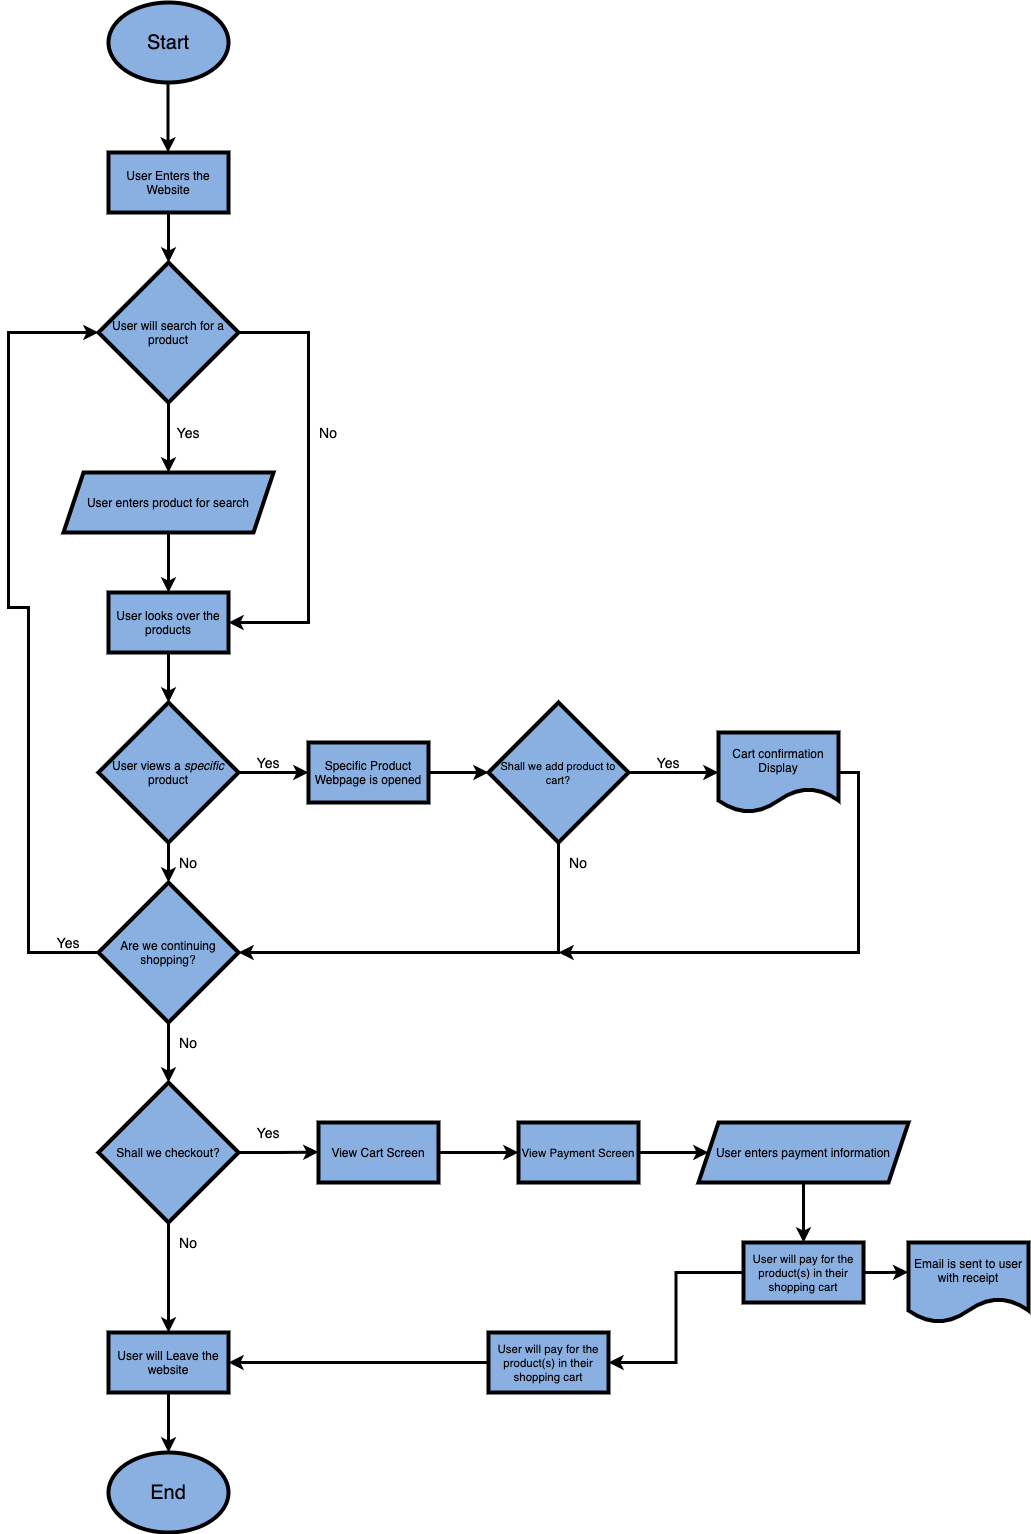

The diagram above was exported from draw.io. Its source (the exported page's mxGraphModel, read from the mxfile embedded in the PNG):
<mxGraphModel dx="964" dy="1160" grid="1" gridSize="10" guides="1" tooltips="1" connect="1" arrows="1" fold="1" page="1" pageScale="1" pageWidth="850" pageHeight="1100" background="#FFFFFF" math="0" shadow="0">
  <root>
    <mxCell id="0" />
    <mxCell id="1" parent="0" />
    <mxCell id="2" value="" style="ellipse;whiteSpace=wrap;html=1;fontColor=#ffffff;fillColor=#8AB0E2;strokeColor=#000000;strokeWidth=4;direction=east;" vertex="1" parent="1">
      <mxGeometry x="140" y="40" width="120" height="80" as="geometry" />
    </mxCell>
    <mxCell id="6" style="edgeStyle=orthogonalEdgeStyle;rounded=0;orthogonalLoop=1;jettySize=auto;html=1;strokeColor=#000000;strokeWidth=3;" edge="1" parent="1">
      <mxGeometry relative="1" as="geometry">
        <mxPoint x="199.5" y="190" as="targetPoint" />
        <mxPoint x="199.5" y="120" as="sourcePoint" />
        <Array as="points">
          <mxPoint x="199.5" y="120" />
          <mxPoint x="199.5" y="120" />
        </Array>
      </mxGeometry>
    </mxCell>
    <mxCell id="3" value="&lt;font color=&quot;#000000&quot; style=&quot;font-size: 20px&quot;&gt;Start&lt;/font&gt;" style="text;html=1;strokeColor=none;fillColor=none;align=center;verticalAlign=middle;whiteSpace=wrap;rounded=0;direction=east;" vertex="1" parent="1">
      <mxGeometry x="180" y="70" width="40" height="20" as="geometry" />
    </mxCell>
    <mxCell id="22" style="edgeStyle=orthogonalEdgeStyle;rounded=0;orthogonalLoop=1;jettySize=auto;html=1;exitX=0.5;exitY=1;exitDx=0;exitDy=0;entryX=0.5;entryY=0;entryDx=0;entryDy=0;strokeColor=#000000;strokeWidth=3;" edge="1" parent="1" source="7" target="9">
      <mxGeometry relative="1" as="geometry" />
    </mxCell>
    <mxCell id="7" value="&lt;font color=&quot;#000000&quot;&gt;User Enters the Website&lt;/font&gt;" style="rounded=0;whiteSpace=wrap;html=1;strokeColor=#000000;strokeWidth=4;fillColor=#8AB0E2;direction=east;" vertex="1" parent="1">
      <mxGeometry x="140" y="190" width="120" height="60" as="geometry" />
    </mxCell>
    <mxCell id="21" style="edgeStyle=orthogonalEdgeStyle;rounded=0;orthogonalLoop=1;jettySize=auto;html=1;exitX=0.5;exitY=1;exitDx=0;exitDy=0;entryX=0.5;entryY=0;entryDx=0;entryDy=0;strokeColor=#000000;strokeWidth=3;" edge="1" parent="1" source="9" target="15">
      <mxGeometry relative="1" as="geometry" />
    </mxCell>
    <mxCell id="23" style="edgeStyle=orthogonalEdgeStyle;rounded=0;orthogonalLoop=1;jettySize=auto;html=1;exitX=1;exitY=0.5;exitDx=0;exitDy=0;entryX=1;entryY=0.5;entryDx=0;entryDy=0;strokeColor=#000000;strokeWidth=3;" edge="1" parent="1" source="9" target="19">
      <mxGeometry relative="1" as="geometry">
        <Array as="points">
          <mxPoint x="340" y="370" />
          <mxPoint x="340" y="660" />
        </Array>
      </mxGeometry>
    </mxCell>
    <mxCell id="9" value="&lt;font color=&quot;#000000&quot;&gt;User will search for a product&lt;/font&gt;" style="rhombus;whiteSpace=wrap;html=1;strokeColor=#000000;strokeWidth=4;fillColor=#8AB0E2;direction=east;" vertex="1" parent="1">
      <mxGeometry x="130" y="300" width="140" height="140" as="geometry" />
    </mxCell>
    <mxCell id="14" value="&lt;font color=&quot;#000000&quot; style=&quot;font-size: 14px&quot;&gt;Yes&lt;/font&gt;" style="text;html=1;strokeColor=none;fillColor=none;align=center;verticalAlign=middle;whiteSpace=wrap;rounded=0;direction=east;" vertex="1" parent="1">
      <mxGeometry x="200" y="460" width="40" height="20" as="geometry" />
    </mxCell>
    <mxCell id="20" style="edgeStyle=orthogonalEdgeStyle;rounded=0;orthogonalLoop=1;jettySize=auto;html=1;strokeColor=#000000;strokeWidth=3;entryX=0.5;entryY=0;entryDx=0;entryDy=0;" edge="1" parent="1" source="15" target="19">
      <mxGeometry relative="1" as="geometry" />
    </mxCell>
    <mxCell id="15" value="&lt;font color=&quot;#000000&quot;&gt;User enters product for search&lt;/font&gt;" style="shape=parallelogram;perimeter=parallelogramPerimeter;whiteSpace=wrap;html=1;fixedSize=1;strokeColor=#000000;strokeWidth=4;fillColor=#8AB0E2;direction=east;" vertex="1" parent="1">
      <mxGeometry x="95" y="510" width="210" height="60" as="geometry" />
    </mxCell>
    <mxCell id="26" style="edgeStyle=orthogonalEdgeStyle;rounded=0;orthogonalLoop=1;jettySize=auto;html=1;strokeColor=#000000;strokeWidth=3;entryX=0.5;entryY=0;entryDx=0;entryDy=0;" edge="1" parent="1" source="19" target="25">
      <mxGeometry relative="1" as="geometry" />
    </mxCell>
    <mxCell id="19" value="&lt;font color=&quot;#000000&quot;&gt;User looks over the products&lt;/font&gt;" style="rounded=0;whiteSpace=wrap;html=1;strokeColor=#000000;strokeWidth=4;fillColor=#8AB0E2;direction=east;" vertex="1" parent="1">
      <mxGeometry x="140" y="630" width="120" height="60" as="geometry" />
    </mxCell>
    <mxCell id="24" value="&lt;font color=&quot;#000000&quot; style=&quot;font-size: 14px&quot;&gt;No&lt;/font&gt;" style="text;html=1;strokeColor=none;fillColor=none;align=center;verticalAlign=middle;whiteSpace=wrap;rounded=0;direction=east;" vertex="1" parent="1">
      <mxGeometry x="340" y="460" width="40" height="20" as="geometry" />
    </mxCell>
    <mxCell id="28" style="edgeStyle=orthogonalEdgeStyle;rounded=0;orthogonalLoop=1;jettySize=auto;html=1;strokeColor=#000000;strokeWidth=3;entryX=0.5;entryY=0;entryDx=0;entryDy=0;" edge="1" parent="1" source="25" target="27">
      <mxGeometry relative="1" as="geometry" />
    </mxCell>
    <mxCell id="Kxh1qblgCvY_bxAM0Aoj-37" style="edgeStyle=orthogonalEdgeStyle;rounded=0;orthogonalLoop=1;jettySize=auto;html=1;exitX=1;exitY=0.5;exitDx=0;exitDy=0;entryX=0;entryY=0.5;entryDx=0;entryDy=0;strokeColor=#000000;strokeWidth=3;" edge="1" parent="1" source="25" target="Kxh1qblgCvY_bxAM0Aoj-36">
      <mxGeometry relative="1" as="geometry" />
    </mxCell>
    <mxCell id="25" value="&lt;font color=&quot;#000000&quot;&gt;User views a &lt;i&gt;specific &lt;/i&gt;product&lt;/font&gt;" style="rhombus;whiteSpace=wrap;html=1;strokeColor=#000000;strokeWidth=4;fillColor=#8AB0E2;direction=east;" vertex="1" parent="1">
      <mxGeometry x="130" y="740" width="140" height="140" as="geometry" />
    </mxCell>
    <mxCell id="30" style="edgeStyle=orthogonalEdgeStyle;rounded=0;orthogonalLoop=1;jettySize=auto;html=1;strokeColor=#000000;strokeWidth=3;" edge="1" parent="1" source="27">
      <mxGeometry relative="1" as="geometry">
        <mxPoint x="130" y="370" as="targetPoint" />
        <Array as="points">
          <mxPoint x="60" y="990" />
          <mxPoint x="60" y="645" />
          <mxPoint x="40" y="645" />
          <mxPoint x="40" y="370" />
        </Array>
      </mxGeometry>
    </mxCell>
    <mxCell id="Kxh1qblgCvY_bxAM0Aoj-33" style="edgeStyle=orthogonalEdgeStyle;rounded=0;orthogonalLoop=1;jettySize=auto;html=1;exitX=0.5;exitY=1;exitDx=0;exitDy=0;entryX=0.5;entryY=0;entryDx=0;entryDy=0;strokeColor=#000000;strokeWidth=3;" edge="1" parent="1" source="27" target="Kxh1qblgCvY_bxAM0Aoj-32">
      <mxGeometry relative="1" as="geometry" />
    </mxCell>
    <mxCell id="27" value="&lt;font color=&quot;#000000&quot;&gt;Are we continuing shopping?&lt;/font&gt;" style="rhombus;whiteSpace=wrap;html=1;strokeColor=#000000;strokeWidth=4;fillColor=#8AB0E2;direction=east;" vertex="1" parent="1">
      <mxGeometry x="130" y="920" width="140" height="140" as="geometry" />
    </mxCell>
    <mxCell id="29" value="&lt;font color=&quot;#000000&quot; style=&quot;font-size: 14px&quot;&gt;No&lt;/font&gt;" style="text;html=1;strokeColor=none;fillColor=none;align=center;verticalAlign=middle;whiteSpace=wrap;rounded=0;direction=east;" vertex="1" parent="1">
      <mxGeometry x="200" y="890" width="40" height="20" as="geometry" />
    </mxCell>
    <mxCell id="31" value="&lt;font color=&quot;#000000&quot; style=&quot;font-size: 14px&quot;&gt;Yes&lt;/font&gt;" style="text;html=1;strokeColor=none;fillColor=none;align=center;verticalAlign=middle;whiteSpace=wrap;rounded=0;direction=east;" vertex="1" parent="1">
      <mxGeometry x="80" y="970" width="40" height="20" as="geometry" />
    </mxCell>
    <mxCell id="Kxh1qblgCvY_bxAM0Aoj-47" style="edgeStyle=orthogonalEdgeStyle;rounded=0;orthogonalLoop=1;jettySize=auto;html=1;strokeColor=#000000;strokeWidth=3;entryX=0.5;entryY=0;entryDx=0;entryDy=0;" edge="1" parent="1" source="Kxh1qblgCvY_bxAM0Aoj-32" target="Kxh1qblgCvY_bxAM0Aoj-62">
      <mxGeometry relative="1" as="geometry">
        <mxPoint x="200" y="1320" as="targetPoint" />
      </mxGeometry>
    </mxCell>
    <mxCell id="Kxh1qblgCvY_bxAM0Aoj-49" style="edgeStyle=orthogonalEdgeStyle;rounded=0;orthogonalLoop=1;jettySize=auto;html=1;exitX=1;exitY=0.5;exitDx=0;exitDy=0;strokeColor=#000000;strokeWidth=3;entryX=1;entryY=0.5;entryDx=0;entryDy=0;" edge="1" parent="1" source="Kxh1qblgCvY_bxAM0Aoj-32">
      <mxGeometry relative="1" as="geometry">
        <mxPoint x="350" y="1189.5714285714287" as="targetPoint" />
      </mxGeometry>
    </mxCell>
    <mxCell id="Kxh1qblgCvY_bxAM0Aoj-32" value="&lt;font color=&quot;#000000&quot;&gt;Shall we checkout?&lt;/font&gt;" style="rhombus;whiteSpace=wrap;html=1;strokeColor=#000000;strokeWidth=4;fillColor=#8AB0E2;direction=east;" vertex="1" parent="1">
      <mxGeometry x="130" y="1120" width="140" height="140" as="geometry" />
    </mxCell>
    <mxCell id="Kxh1qblgCvY_bxAM0Aoj-34" value="&lt;font color=&quot;#000000&quot; style=&quot;font-size: 14px&quot;&gt;No&lt;/font&gt;" style="text;html=1;strokeColor=none;fillColor=none;align=center;verticalAlign=middle;whiteSpace=wrap;rounded=0;direction=east;" vertex="1" parent="1">
      <mxGeometry x="200" y="1070" width="40" height="20" as="geometry" />
    </mxCell>
    <mxCell id="Kxh1qblgCvY_bxAM0Aoj-40" style="edgeStyle=orthogonalEdgeStyle;rounded=0;orthogonalLoop=1;jettySize=auto;html=1;strokeColor=#000000;strokeWidth=3;entryX=0;entryY=0.5;entryDx=0;entryDy=0;" edge="1" parent="1" source="Kxh1qblgCvY_bxAM0Aoj-36" target="Kxh1qblgCvY_bxAM0Aoj-39">
      <mxGeometry relative="1" as="geometry" />
    </mxCell>
    <mxCell id="Kxh1qblgCvY_bxAM0Aoj-36" value="&lt;font color=&quot;#000000&quot;&gt;Specific Product Webpage is opened&lt;/font&gt;" style="rounded=0;whiteSpace=wrap;html=1;strokeColor=#000000;strokeWidth=4;fillColor=#8AB0E2;direction=east;" vertex="1" parent="1">
      <mxGeometry x="340" y="780" width="120" height="60" as="geometry" />
    </mxCell>
    <mxCell id="Kxh1qblgCvY_bxAM0Aoj-38" value="&lt;font color=&quot;#000000&quot; style=&quot;font-size: 14px&quot;&gt;Yes&lt;/font&gt;" style="text;html=1;strokeColor=none;fillColor=none;align=center;verticalAlign=middle;whiteSpace=wrap;rounded=0;direction=east;" vertex="1" parent="1">
      <mxGeometry x="280" y="790" width="40" height="20" as="geometry" />
    </mxCell>
    <mxCell id="Kxh1qblgCvY_bxAM0Aoj-41" style="edgeStyle=orthogonalEdgeStyle;rounded=0;orthogonalLoop=1;jettySize=auto;html=1;exitX=0.5;exitY=1;exitDx=0;exitDy=0;entryX=1;entryY=0.5;entryDx=0;entryDy=0;strokeColor=#000000;strokeWidth=3;" edge="1" parent="1" source="Kxh1qblgCvY_bxAM0Aoj-39" target="27">
      <mxGeometry relative="1" as="geometry" />
    </mxCell>
    <mxCell id="Kxh1qblgCvY_bxAM0Aoj-44" style="edgeStyle=orthogonalEdgeStyle;rounded=0;orthogonalLoop=1;jettySize=auto;html=1;exitX=1;exitY=0.5;exitDx=0;exitDy=0;entryX=0;entryY=0.5;entryDx=0;entryDy=0;strokeColor=#000000;strokeWidth=3;" edge="1" parent="1" source="Kxh1qblgCvY_bxAM0Aoj-39" target="Kxh1qblgCvY_bxAM0Aoj-43">
      <mxGeometry relative="1" as="geometry" />
    </mxCell>
    <mxCell id="Kxh1qblgCvY_bxAM0Aoj-39" value="&lt;font color=&quot;#000000&quot; style=&quot;font-size: 11px&quot;&gt;Shall we add product to cart?&lt;/font&gt;" style="rhombus;whiteSpace=wrap;html=1;strokeColor=#000000;strokeWidth=4;fillColor=#8AB0E2;direction=east;" vertex="1" parent="1">
      <mxGeometry x="520" y="740" width="140" height="140" as="geometry" />
    </mxCell>
    <mxCell id="Kxh1qblgCvY_bxAM0Aoj-42" value="&lt;font color=&quot;#000000&quot; style=&quot;font-size: 14px&quot;&gt;No&lt;/font&gt;" style="text;html=1;strokeColor=none;fillColor=none;align=center;verticalAlign=middle;whiteSpace=wrap;rounded=0;direction=east;" vertex="1" parent="1">
      <mxGeometry x="590" y="890" width="40" height="20" as="geometry" />
    </mxCell>
    <mxCell id="Kxh1qblgCvY_bxAM0Aoj-46" style="edgeStyle=orthogonalEdgeStyle;rounded=0;orthogonalLoop=1;jettySize=auto;html=1;exitX=1;exitY=0.5;exitDx=0;exitDy=0;strokeColor=#000000;strokeWidth=3;entryX=1;entryY=0.5;entryDx=0;entryDy=0;" edge="1" parent="1" source="Kxh1qblgCvY_bxAM0Aoj-43">
      <mxGeometry relative="1" as="geometry">
        <mxPoint x="590" y="990" as="targetPoint" />
        <Array as="points">
          <mxPoint x="890" y="810" />
          <mxPoint x="890" y="990" />
        </Array>
      </mxGeometry>
    </mxCell>
    <mxCell id="Kxh1qblgCvY_bxAM0Aoj-43" value="&lt;font color=&quot;#000000&quot;&gt;Cart confirmation Display&lt;/font&gt;" style="shape=document;whiteSpace=wrap;html=1;boundedLbl=1;strokeColor=#000000;strokeWidth=4;fillColor=#8AB0E2;direction=east;" vertex="1" parent="1">
      <mxGeometry x="750" y="770" width="120" height="80" as="geometry" />
    </mxCell>
    <mxCell id="Kxh1qblgCvY_bxAM0Aoj-45" value="&lt;font color=&quot;#000000&quot;&gt;&lt;span style=&quot;font-size: 14px&quot;&gt;Yes&lt;/span&gt;&lt;/font&gt;" style="text;html=1;strokeColor=none;fillColor=none;align=center;verticalAlign=middle;whiteSpace=wrap;rounded=0;direction=east;" vertex="1" parent="1">
      <mxGeometry x="680" y="790" width="40" height="20" as="geometry" />
    </mxCell>
    <mxCell id="Kxh1qblgCvY_bxAM0Aoj-48" value="&lt;font color=&quot;#000000&quot; style=&quot;font-size: 14px&quot;&gt;No&lt;/font&gt;" style="text;html=1;strokeColor=none;fillColor=none;align=center;verticalAlign=middle;whiteSpace=wrap;rounded=0;direction=east;" vertex="1" parent="1">
      <mxGeometry x="200" y="1270" width="40" height="20" as="geometry" />
    </mxCell>
    <mxCell id="Kxh1qblgCvY_bxAM0Aoj-50" value="&lt;font color=&quot;#000000&quot; style=&quot;font-size: 14px&quot;&gt;Yes&lt;/font&gt;" style="text;html=1;strokeColor=none;fillColor=none;align=center;verticalAlign=middle;whiteSpace=wrap;rounded=0;direction=east;" vertex="1" parent="1">
      <mxGeometry x="280" y="1160" width="40" height="20" as="geometry" />
    </mxCell>
    <mxCell id="Kxh1qblgCvY_bxAM0Aoj-51" value="" style="ellipse;whiteSpace=wrap;html=1;fontColor=#ffffff;fillColor=#8AB0E2;strokeColor=#000000;strokeWidth=4;direction=east;" vertex="1" parent="1">
      <mxGeometry x="140" y="1490" width="120" height="80" as="geometry" />
    </mxCell>
    <mxCell id="Kxh1qblgCvY_bxAM0Aoj-52" value="&lt;font color=&quot;#000000&quot; style=&quot;font-size: 20px&quot;&gt;End&lt;/font&gt;" style="text;html=1;strokeColor=none;fillColor=none;align=center;verticalAlign=middle;whiteSpace=wrap;rounded=0;direction=east;" vertex="1" parent="1">
      <mxGeometry x="180" y="1520" width="40" height="20" as="geometry" />
    </mxCell>
    <mxCell id="Kxh1qblgCvY_bxAM0Aoj-55" style="edgeStyle=orthogonalEdgeStyle;rounded=0;orthogonalLoop=1;jettySize=auto;html=1;strokeColor=#000000;strokeWidth=3;exitX=1;exitY=0.5;exitDx=0;exitDy=0;" edge="1" parent="1" source="Kxh1qblgCvY_bxAM0Aoj-53" target="Kxh1qblgCvY_bxAM0Aoj-54">
      <mxGeometry relative="1" as="geometry" />
    </mxCell>
    <mxCell id="Kxh1qblgCvY_bxAM0Aoj-53" value="&lt;font color=&quot;#000000&quot;&gt;View Cart Screen&lt;/font&gt;&lt;span style=&quot;color: rgba(0 , 0 , 0 , 0) ; font-family: monospace ; font-size: 0px&quot;&gt;%3CmxGraphModel%3E%3Croot%3E%3CmxCell%20id%3D%220%22%2F%3E%3CmxCell%20id%3D%221%22%20parent%3D%220%22%2F%3E%3CmxCell%20id%3D%222%22%20value%3D%22%26lt%3Bfont%20color%3D%26quot%3B%23000000%26quot%3B%26gt%3BSpecific%20Product%20Webpage%20is%20opened%26lt%3B%2Ffont%26gt%3B%22%20style%3D%22rounded%3D0%3BwhiteSpace%3Dwrap%3Bhtml%3D1%3BstrokeColor%3D%23000000%3BstrokeWidth%3D4%3BfillColor%3D%238AB0E2%3B%22%20vertex%3D%221%22%20parent%3D%221%22%3E%3CmxGeometry%20x%3D%22340%22%20y%3D%22780%22%20width%3D%22120%22%20height%3D%2260%22%20as%3D%22geometry%22%2F%3E%3C%2FmxCell%3E%3C%2Froot%3E%3C%2FmxGraphModel%3E&lt;/span&gt;&lt;span style=&quot;color: rgba(0 , 0 , 0 , 0) ; font-family: monospace ; font-size: 0px&quot;&gt;%3CmxGraphModel%3E%3Croot%3E%3CmxCell%20id%3D%220%22%2F%3E%3CmxCell%20id%3D%221%22%20parent%3D%220%22%2F%3E%3CmxCell%20id%3D%222%22%20value%3D%22%26lt%3Bfont%20color%3D%26quot%3B%23000000%26quot%3B%26gt%3BSpecific%20Product%20Webpage%20is%20opened%26lt%3B%2Ffont%26gt%3B%22%20style%3D%22rounded%3D0%3BwhiteSpace%3Dwrap%3Bhtml%3D1%3BstrokeColor%3D%23000000%3BstrokeWidth%3D4%3BfillColor%3D%238AB0E2%3B%22%20vertex%3D%221%22%20parent%3D%221%22%3E%3CmxGeometry%20x%3D%22340%22%20y%3D%22780%22%20width%3D%22120%22%20height%3D%2260%22%20as%3D%22geometry%22%2F%3E%3C%2FmxCell%3E%3C%2Froot%3E%3C%2FmxGraphModel%3E&lt;/span&gt;&lt;span style=&quot;color: rgba(0 , 0 , 0 , 0) ; font-family: monospace ; font-size: 0px&quot;&gt;%3CmxGraphModel%3E%3Croot%3E%3CmxCell%20id%3D%220%22%2F%3E%3CmxCell%20id%3D%221%22%20parent%3D%220%22%2F%3E%3CmxCell%20id%3D%222%22%20value%3D%22%26lt%3Bfont%20color%3D%26quot%3B%23000000%26quot%3B%26gt%3BSpecific%20Product%20Webpage%20is%20opened%26lt%3B%2Ffont%26gt%3B%22%20style%3D%22rounded%3D0%3BwhiteSpace%3Dwrap%3Bhtml%3D1%3BstrokeColor%3D%23000000%3BstrokeWidth%3D4%3BfillColor%3D%238AB0E2%3B%22%20vertex%3D%221%22%20parent%3D%221%22%3E%3CmxGeometry%20x%3D%22340%22%20y%3D%22780%22%20width%3D%22120%22%20height%3D%2260%22%20as%3D%22geometry%22%2F%3E%3C%2FmxCell%3E%3C%2Froot%3E%3C%2FmxGraphModel%3E&lt;/span&gt;" style="rounded=0;whiteSpace=wrap;html=1;strokeColor=#000000;strokeWidth=4;fillColor=#8AB0E2;direction=east;" vertex="1" parent="1">
      <mxGeometry x="350" y="1160" width="120" height="60" as="geometry" />
    </mxCell>
    <mxCell id="Kxh1qblgCvY_bxAM0Aoj-57" style="edgeStyle=orthogonalEdgeStyle;rounded=0;orthogonalLoop=1;jettySize=auto;html=1;strokeColor=#000000;strokeWidth=3;" edge="1" parent="1" source="Kxh1qblgCvY_bxAM0Aoj-54" target="Kxh1qblgCvY_bxAM0Aoj-56">
      <mxGeometry relative="1" as="geometry" />
    </mxCell>
    <mxCell id="Kxh1qblgCvY_bxAM0Aoj-54" value="&lt;span style=&quot;color: rgb(0 , 0 , 0) ; font-size: 11.5px&quot;&gt;View Payment Screen&lt;/span&gt;" style="rounded=0;whiteSpace=wrap;html=1;strokeColor=#000000;strokeWidth=4;fillColor=#8AB0E2;direction=east;" vertex="1" parent="1">
      <mxGeometry x="550" y="1160" width="120" height="60" as="geometry" />
    </mxCell>
    <mxCell id="Kxh1qblgCvY_bxAM0Aoj-59" style="edgeStyle=orthogonalEdgeStyle;rounded=0;orthogonalLoop=1;jettySize=auto;html=1;strokeColor=#000000;strokeWidth=3;entryX=0.5;entryY=0;entryDx=0;entryDy=0;" edge="1" parent="1" source="Kxh1qblgCvY_bxAM0Aoj-56" target="Kxh1qblgCvY_bxAM0Aoj-58">
      <mxGeometry relative="1" as="geometry" />
    </mxCell>
    <mxCell id="Kxh1qblgCvY_bxAM0Aoj-56" value="&lt;font color=&quot;#000000&quot;&gt;User enters payment information&lt;/font&gt;" style="shape=parallelogram;perimeter=parallelogramPerimeter;whiteSpace=wrap;html=1;fixedSize=1;strokeColor=#000000;strokeWidth=4;fillColor=#8AB0E2;direction=east;" vertex="1" parent="1">
      <mxGeometry x="730" y="1160" width="210" height="60" as="geometry" />
    </mxCell>
    <mxCell id="Kxh1qblgCvY_bxAM0Aoj-61" style="edgeStyle=orthogonalEdgeStyle;rounded=0;orthogonalLoop=1;jettySize=auto;html=1;exitX=1;exitY=0.5;exitDx=0;exitDy=0;entryX=-0.002;entryY=0.371;entryDx=0;entryDy=0;strokeColor=#000000;strokeWidth=3;entryPerimeter=0;" edge="1" parent="1" source="Kxh1qblgCvY_bxAM0Aoj-58" target="Kxh1qblgCvY_bxAM0Aoj-60">
      <mxGeometry relative="1" as="geometry" />
    </mxCell>
    <mxCell id="Kxh1qblgCvY_bxAM0Aoj-65" style="edgeStyle=orthogonalEdgeStyle;rounded=0;orthogonalLoop=1;jettySize=auto;html=1;strokeColor=#000000;strokeWidth=3;entryX=1;entryY=0.5;entryDx=0;entryDy=0;" edge="1" parent="1" source="Kxh1qblgCvY_bxAM0Aoj-58" target="Kxh1qblgCvY_bxAM0Aoj-64">
      <mxGeometry relative="1" as="geometry" />
    </mxCell>
    <mxCell id="Kxh1qblgCvY_bxAM0Aoj-58" value="&lt;span style=&quot;color: rgb(0 , 0 , 0) ; font-size: 11.5px&quot;&gt;User will pay for the product(s) in their shopping cart&lt;/span&gt;" style="rounded=0;whiteSpace=wrap;html=1;strokeColor=#000000;strokeWidth=4;fillColor=#8AB0E2;direction=east;" vertex="1" parent="1">
      <mxGeometry x="775" y="1280" width="120" height="60" as="geometry" />
    </mxCell>
    <mxCell id="Kxh1qblgCvY_bxAM0Aoj-60" value="&lt;font color=&quot;#000000&quot;&gt;Email is sent to user with receipt&lt;/font&gt;" style="shape=document;whiteSpace=wrap;html=1;boundedLbl=1;strokeColor=#000000;strokeWidth=4;fillColor=#8AB0E2;direction=east;" vertex="1" parent="1">
      <mxGeometry x="940" y="1280" width="120" height="80" as="geometry" />
    </mxCell>
    <mxCell id="Kxh1qblgCvY_bxAM0Aoj-63" style="edgeStyle=orthogonalEdgeStyle;rounded=0;orthogonalLoop=1;jettySize=auto;html=1;strokeColor=#000000;strokeWidth=3;" edge="1" parent="1" source="Kxh1qblgCvY_bxAM0Aoj-62" target="Kxh1qblgCvY_bxAM0Aoj-51">
      <mxGeometry relative="1" as="geometry" />
    </mxCell>
    <mxCell id="Kxh1qblgCvY_bxAM0Aoj-62" value="&lt;font color=&quot;#000000&quot;&gt;User will Leave the website&lt;/font&gt;" style="rounded=0;whiteSpace=wrap;html=1;strokeColor=#000000;strokeWidth=4;fillColor=#8AB0E2;direction=east;" vertex="1" parent="1">
      <mxGeometry x="140" y="1370" width="120" height="60" as="geometry" />
    </mxCell>
    <mxCell id="Kxh1qblgCvY_bxAM0Aoj-66" style="edgeStyle=orthogonalEdgeStyle;rounded=0;orthogonalLoop=1;jettySize=auto;html=1;exitX=0;exitY=0.5;exitDx=0;exitDy=0;entryX=1;entryY=0.5;entryDx=0;entryDy=0;strokeColor=#000000;strokeWidth=3;" edge="1" parent="1" source="Kxh1qblgCvY_bxAM0Aoj-64" target="Kxh1qblgCvY_bxAM0Aoj-62">
      <mxGeometry relative="1" as="geometry" />
    </mxCell>
    <mxCell id="Kxh1qblgCvY_bxAM0Aoj-64" value="&lt;span style=&quot;color: rgb(0 , 0 , 0) ; font-size: 11.5px&quot;&gt;User will pay for the product(s) in their shopping cart&lt;/span&gt;" style="rounded=0;whiteSpace=wrap;html=1;strokeColor=#000000;strokeWidth=4;fillColor=#8AB0E2;direction=east;" vertex="1" parent="1">
      <mxGeometry x="520" y="1370" width="120" height="60" as="geometry" />
    </mxCell>
  </root>
</mxGraphModel>